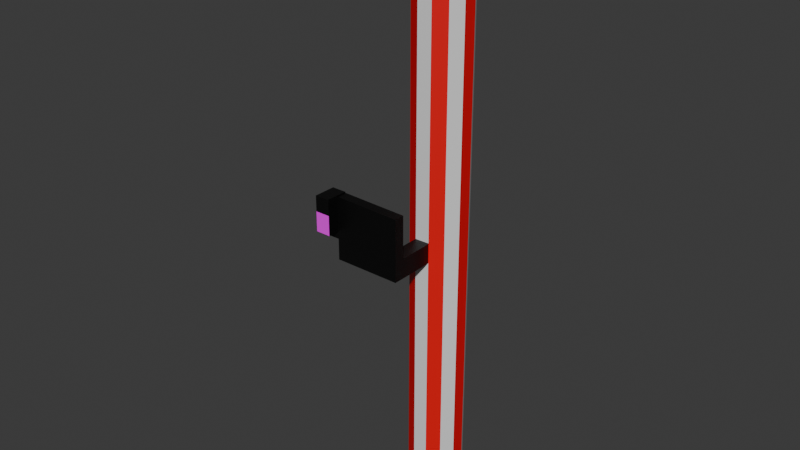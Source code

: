 # Source: elephant_innards.blend  (saved by Blender 4.1.23; exported with 4.5.12 LTS)
import bpy
from mathutils import Matrix  # noqa: F401  (used for matrix-valued properties, if any)

bpy.ops.wm.read_factory_settings(use_empty=True)
scene = bpy.context.scene
scene.name = 'Scene'

# ---- collections
col_collection = bpy.data.collections.new('Collection'); scene.collection.children.link(col_collection)

# ---- materials (node trees are filled in below, after node groups)
mat_material = bpy.data.materials.new('Material')
mat_material.use_transparent_shadow = False
mat_material_001 = bpy.data.materials.new('Material.001')
mat_material_001.use_transparent_shadow = False
mat_material_002 = bpy.data.materials.new('Material.002')
mat_material_002.use_transparent_shadow = False
mat_material_005 = bpy.data.materials.new('Material.005')
mat_material_005.use_transparent_shadow = False
mat_material_006 = bpy.data.materials.new('Material.006')
mat_material_006.use_transparent_shadow = False
mat_material_007 = bpy.data.materials.new('Material.007')
mat_material_007.use_transparent_shadow = False

# ---- material node trees
mat_material.use_nodes = True; mat_material.node_tree.nodes.clear()
_N = mat_material.node_tree.nodes; _L = mat_material.node_tree.links
n0 = _N.new('ShaderNodeBsdfPrincipled'); n0.name = 'Principled BSDF'; n0.location = (10, 300)
n0.inputs[0].default_value = (0.6514, 0.6514, 0.6514, 1.0)
n0.inputs[2].default_value = 1.0
n0.inputs[3].default_value = 1.1
n1 = _N.new('ShaderNodeOutputMaterial'); n1.name = 'Material Output'; n1.location = (300, 300)
_L.new(n0.outputs[0], n1.inputs[0])
n1.is_active_output = True
mat_material_001.use_nodes = True; mat_material_001.node_tree.nodes.clear()
_N = mat_material_001.node_tree.nodes; _L = mat_material_001.node_tree.links
n0 = _N.new('ShaderNodeBsdfPrincipled'); n0.name = 'Principled BSDF'; n0.location = (10, 300)
n0.inputs[0].default_value = (0.9911, 0.0, 1.0, 1.0)
n0.inputs[2].default_value = 1.0
n0.inputs[3].default_value = 1.5
n1 = _N.new('ShaderNodeOutputMaterial'); n1.name = 'Material Output'; n1.location = (300, 300)
_L.new(n0.outputs[0], n1.inputs[0])
n1.is_active_output = True
mat_material_002.use_nodes = True; mat_material_002.node_tree.nodes.clear()
_N = mat_material_002.node_tree.nodes; _L = mat_material_002.node_tree.links
n0 = _N.new('ShaderNodeBsdfPrincipled'); n0.name = 'Principled BSDF'; n0.location = (10, 300)
n0.inputs[0].default_value = (0.0, 0.0, 0.0, 1.0)
n1 = _N.new('ShaderNodeOutputMaterial'); n1.name = 'Material Output'; n1.location = (300, 300)
_L.new(n0.outputs[0], n1.inputs[0])
n1.is_active_output = True
mat_material_005.use_nodes = True; mat_material_005.node_tree.nodes.clear()
_N = mat_material_005.node_tree.nodes; _L = mat_material_005.node_tree.links
n0 = _N.new('ShaderNodeBsdfPrincipled'); n0.name = 'Principled BSDF'; n0.location = (10, 300)
n0.inputs[0].default_value = (0.2281, 0.2281, 0.2281, 1.0)
n1 = _N.new('ShaderNodeOutputMaterial'); n1.name = 'Material Output'; n1.location = (300, 300)
_L.new(n0.outputs[0], n1.inputs[0])
n1.is_active_output = True
mat_material_006.use_nodes = True; mat_material_006.node_tree.nodes.clear()
_N = mat_material_006.node_tree.nodes; _L = mat_material_006.node_tree.links
n0 = _N.new('ShaderNodeBsdfPrincipled'); n0.name = 'Principled BSDF'; n0.location = (10, 300)
n1 = _N.new('ShaderNodeOutputMaterial'); n1.name = 'Material Output'; n1.location = (300, 300)
_L.new(n0.outputs[0], n1.inputs[0])
n1.is_active_output = True
mat_material_007.use_nodes = True; mat_material_007.node_tree.nodes.clear()
_N = mat_material_007.node_tree.nodes; _L = mat_material_007.node_tree.links
n0 = _N.new('ShaderNodeBsdfPrincipled'); n0.name = 'Principled BSDF'; n0.location = (10, 300)
n0.inputs[0].default_value = (0.8001, 0.0, 0.005798, 1.0)
n1 = _N.new('ShaderNodeOutputMaterial'); n1.name = 'Material Output'; n1.location = (300, 300)
_L.new(n0.outputs[0], n1.inputs[0])
n1.is_active_output = True

# ---- world
world_world = bpy.data.worlds.new('World'); scene.world = world_world
world_world.use_nodes = True; world_world.node_tree.nodes.clear()
_N = world_world.node_tree.nodes; _L = world_world.node_tree.links
n0 = _N.new('ShaderNodeOutputWorld'); n0.name = 'World Output'; n0.location = (300, 300)
n1 = _N.new('ShaderNodeBackground'); n1.name = 'Background'; n1.location = (10, 300)
n1.inputs[0].default_value = (0.05088, 0.05088, 0.05088, 1.0)
_L.new(n1.outputs[0], n0.inputs[0])
n0.is_active_output = True
world_world.color = (0.05088, 0.05088, 0.05088)
world_world.use_sun_shadow = False
world_world.sun_shadow_jitter_overblur = 0.0

# ---- meshes
me_cylinder_001 = bpy.data.meshes.new('Cylinder.001')
me_cylinder_001.from_pydata([(-0.09388, -0.003159, -1.0), (-0.09388, -0.003159, -1.0), (0.6276, -0.003159, 0.3466), (0.2041, -0.003159, -1.0), (1.135, -0.003159, 0.3466), (0.2041, -0.003159, -1.0), (0.2041, -0.2423, -1.0), (0.6276, 0.7894, 0.3478), (1.135, 0.7894, 0.3478), (0.6354, 0.7894, 0.6471), (0.4123, -0.003159, -1.0), (0.4123, -0.2423, -1.0), (0.4123, -0.003159, -0.6992), (0.4123, -0.2423, -0.6992), (-0.09165, -0.2423, -1.0), (-0.09165, -0.2423, -0.6992), (0.4123, -0.003159, -1.0), (0.4123, -0.003159, -0.6992), (0.4123, -0.003159, -0.6992), (0.4123, -0.2423, -0.6992), (0.6006, -0.003159, -1.0), (0.6006, -0.003159, -0.6992), (0.6006, 0.2073, -0.9989), (0.6006, 0.2073, -0.6981), (1.135, -0.003159, -0.6992), (1.135, 0.2073, -0.6981), (1.135, -0.003159, 0.646), (1.135, 0.2073, 0.6471), (0.6354, -0.003159, 0.646), (0.6354, 0.2073, 0.6471), (1.135, 0.7894, 0.6471), (1.135, 0.2073, 0.3478), (-0.4344, 0.2073, 0.3478), (-0.4344, -0.003159, 0.3466), (0.6276, 0.2073, 0.3478), (-0.4955, -0.003159, -0.6992), (-0.4955, -0.2423, -0.6992), (-0.4853, -0.2423, -1.0), (-0.4853, -0.2423, -0.6992), (-0.09378, -0.003159, -1.0), (-0.4843, 0.2073, -0.9989), (-0.4843, 0.2073, -0.6981), (-0.4614, -0.003159, -0.6992), (-0.4614, 0.2073, -0.6981), (-0.4266, -0.003159, 0.646), (-0.4266, 0.2073, 0.6471), (7.98, 2.011, 0.6038), (-7.192, 1.546, 0.494), (7.98, 1.874, 0.8581), (-7.192, 1.526, 0.5302), (7.98, 1.629, 1.01), (-7.192, 1.491, 0.5519), (7.98, 1.34, 1.019), (-7.192, 1.45, 0.5531), (7.98, 1.086, 0.8819), (-7.192, 1.414, 0.5336), (7.98, 0.934, 0.6363), (-7.192, 1.392, 0.4986), (7.98, 0.9253, 0.3477), (-7.192, 1.391, 0.4575), (7.98, 1.062, 0.09347), (-7.192, 1.41, 0.4213), (7.98, 1.308, -0.05837), (-7.192, 1.445, 0.3996), (7.98, 1.596, -0.06708), (-7.192, 1.486, 0.3984), (7.98, 1.85, 0.06966), (-7.192, 1.523, 0.4179), (7.98, 2.002, 0.3152), (-7.192, 1.544, 0.4529), (0.6289, 2.011, 0.6038), (0.6289, 1.874, 0.8581), (0.6289, 1.629, 1.01), (0.6289, 1.34, 1.019), (0.6289, 1.086, 0.8819), (0.6289, 0.934, 0.6363), (0.6289, 0.9253, 0.3477), (0.6289, 1.062, 0.09347), (0.6289, 1.308, -0.05837), (0.6289, 1.596, -0.06708), (0.6289, 1.85, 0.06966), (0.6289, 2.002, 0.3152), (1.135, 1.874, 0.8581), (1.135, 1.629, 1.01), (1.135, 1.34, 1.019), (1.135, 1.086, 0.8819), (1.135, 0.934, 0.6363), (1.135, 0.9253, 0.3477), (1.138, 1.062, 0.09347), (1.135, 1.308, -0.05837), (1.135, 1.596, -0.06708), (1.135, 1.85, 0.06966), (1.135, 2.002, 0.3152), (1.135, 2.011, 0.6038), (-5.604, 1.874, 0.8581), (-5.604, 2.011, 0.6038), (-5.604, 1.629, 1.01), (-5.604, 1.34, 1.019), (-5.604, 1.086, 0.8819), (-5.604, 0.934, 0.6363), (-5.604, 0.9253, 0.3477), (-5.604, 1.062, 0.09347), (-5.604, 1.308, -0.05837), (-5.604, 1.596, -0.06708), (-5.604, 1.85, 0.06966), (-5.604, 2.002, 0.3152)], [(0, 1), (3, 5)], [(23, 34, 32, 43), (45, 44, 33, 32), (28, 2, 33, 44), (27, 29, 9, 30), (29, 34, 7, 9), (34, 31, 8, 7), (3, 6, 11, 10), (10, 11, 13, 12), (13, 11, 14, 15), (10, 12, 17, 16), (12, 13, 19, 18), (16, 17, 21, 20), (20, 21, 23, 22), (23, 21, 24, 25), (31, 4, 26, 27), (27, 26, 28, 29), (31, 27, 30, 8), (2, 28, 26, 4), (25, 24, 4, 31), (25, 31, 34, 23), (21, 2, 4, 24), (18, 19, 36, 35), (15, 14, 37, 38), (22, 23, 41, 40), (37, 40, 41, 38), (34, 29, 45, 32), (2, 21, 42, 33), (29, 28, 44, 45), (32, 33, 42, 43), (39, 20, 22, 40), (70, 95, 94, 71), (71, 94, 96, 72), (72, 96, 97, 73), (73, 97, 98, 74), (74, 98, 99, 75), (76, 100, 101, 77), (77, 101, 102, 78), (78, 102, 103, 79), (79, 103, 104, 80), (49, 47, 69, 67, 65, 63, 61, 59, 57, 55, 53, 51), (80, 104, 105, 81), (81, 105, 95, 70), (92, 81, 70, 93), (91, 80, 81, 92), (90, 79, 80, 91), (89, 78, 79, 90), (88, 77, 78, 89), (87, 76, 77, 88), (85, 74, 75, 86), (84, 73, 74, 85), (83, 72, 73, 84), (82, 71, 72, 83), (93, 70, 71, 82), (46, 93, 82, 48), (48, 82, 83, 50), (50, 83, 84, 52), (52, 84, 85, 54), (54, 85, 86, 56), (58, 87, 88, 60), (60, 88, 89, 62), (62, 89, 90, 64), (64, 90, 91, 66), (66, 91, 92, 68), (68, 92, 93, 46), (7, 76, 75, 9), (8, 87, 76, 7), (8, 30, 86, 87), (30, 9, 75, 86), (100, 76, 75, 99), (56, 86, 87, 58), (47, 49, 94, 95), (49, 51, 96, 94), (51, 53, 97, 96), (53, 55, 98, 97), (55, 57, 99, 98), (57, 59, 100, 99), (59, 61, 101, 100), (61, 63, 102, 101), (63, 65, 103, 102), (65, 67, 104, 103), (67, 69, 105, 104), (69, 47, 95, 105)])
me_cylinder_001.polygons.foreach_set('material_index', [2, 2, 2, 2, 2, 2, 2, 2, 1, 0, 0, 2, 2, 2, 2, 2, 2, 2, 2, 2, 2, 2, 2, 2, 2, 2, 2, 2, 2, 2, 5, 4, 5, 4, 5, 5, 4, 5, 4, 5, 5, 4, 4, 5, 4, 5, 4, 5, 5, 4, 5, 4, 5, 5, 4, 5, 4, 5, 5, 4, 5, 4, 5, 4, 2, 2, 2, 2, 4, 4, 5, 4, 5, 4, 5, 4, 5, 4, 5, 4, 5, 4])
_uv = me_cylinder_001.uv_layers.new(name='UVMap')
_uv.uv.foreach_set('vector', [0.0, 0.0, 0.0, 0.0, 0.0, 0.0, 0.0, 0.0, 0.0, 0.0, 0.0, 0.0, 0.0, 0.0, 0.0, 0.0, 0.0, 0.0, 0.0, 0.0, 0.0, 0.0, 0.0, 0.0, 0.0, 0.0, 0.0, 0.0, 0.0, 0.0, 0.0, 0.0, 0.0, 0.0, 0.0, 0.0, 0.0, 0.0, 0.0, 0.0, 0.0, 0.0, 0.0, 0.0, 0.0, 0.0, 0.0, 0.0, 0.0, 0.0, 0.0, 0.0, 0.0, 0.0, 0.0, 0.0, 0.0, 0.0, 0.0, 0.0, 0.0, 0.0, 0.0, 0.0, 0.0, 0.0, 0.0, 0.0, 0.0, 0.0, 0.0, 0.0, 0.0, 0.0, 0.0, 0.0, 0.0, 0.0, 0.0, 0.0, 0.0, 0.0, 0.0, 0.0, 0.0, 0.0, 0.0, 0.0, 0.0, 0.0, 0.0, 0.0, 0.0, 0.0, 0.0, 0.0, 0.0, 0.0, 0.0, 0.0, 0.0, 0.0, 0.0, 0.0, 0.0, 0.0, 0.0, 0.0, 0.0, 0.0, 0.0, 0.0, 0.0, 0.0, 0.0, 0.0, 0.0, 0.0, 0.0, 0.0, 0.0, 0.0, 0.0, 0.0, 0.0, 0.0, 0.0, 0.0, 0.0, 0.0, 0.0, 0.0, 0.0, 0.0, 0.0, 0.0, 0.0, 0.0, 0.0, 0.0, 0.0, 0.0, 0.0, 0.0, 0.0, 0.0, 0.0, 0.0, 0.0, 0.0, 0.0, 0.0, 0.0, 0.0, 0.0, 0.0, 0.0, 0.0, 0.0, 0.0, 0.0, 0.0, 0.0, 0.0, 0.0, 0.0, 0.0, 0.0, 0.0, 0.0, 0.0, 0.0, 0.0, 0.0, 0.0, 0.0, 0.0, 0.0, 0.0, 0.0, 0.0, 0.0, 0.0, 0.0, 0.0, 0.0, 0.0, 0.0, 0.0, 0.0, 0.0, 0.0, 0.0, 0.0, 0.0, 0.0, 0.0, 0.0, 0.0, 0.0, 0.0, 0.0, 0.0, 0.0, 0.0, 0.0, 0.0, 0.0, 0.0, 0.0, 0.0, 0.0, 0.0, 0.0, 0.0, 0.0, 0.0, 0.0, 0.0, 0.0, 0.0, 0.0, 0.0, 0.0, 0.0, 0.0, 0.0, 0.0, 0.0, 0.0, 0.0, 0.0, 0.0, 0.0, 0.0, 0.0, 0.0, 0.0, 0.0, 0.0, 1.0, 0.8022, 1.0, 1.0, 0.9167, 1.0, 0.9167, 0.8022, 0.9167, 0.8022, 0.9167, 1.0, 0.8333, 1.0, 0.8333, 0.8022, 0.8333, 0.8022, 0.8333, 1.0, 0.75, 1.0, 0.75, 0.8022, 0.75, 0.8022, 0.75, 1.0, 0.6667, 1.0, 0.6667, 0.8022, 0.6667, 0.8022, 0.6667, 1.0, 0.5833, 1.0, 0.5833, 0.8022, 0.5, 0.8022, 0.5, 1.0, 0.4167, 1.0, 0.4167, 0.8022, 0.4167, 0.8022, 0.4167, 1.0, 0.3333, 1.0, 0.3333, 0.8022, 0.3333, 0.8022, 0.3333, 1.0, 0.25, 1.0, 0.25, 0.8022, 0.25, 0.8022, 0.25, 1.0, 0.1667, 1.0, 0.1667, 0.8022, 0.2671, 0.2796, 0.25, 0.2842, 0.2329, 0.2796, 0.2204, 0.2671, 0.2158, 0.25, 0.2204, 0.2329, 0.2329, 0.2204, 0.25, 0.2158, 0.2671, 0.2204, 0.2796, 0.2329, 0.2842, 0.25, 0.2796, 0.2671, 0.1667, 0.8022, 0.1667, 1.0, 0.08333, 1.0, 0.08333, 0.8022, 0.08333, 0.8022, 0.08333, 1.0, 7.451e-08, 1.0, 7.451e-08, 0.8022, 0.08333, 0.6208, 0.08333, 0.8022, 7.451e-08, 0.8022, 7.451e-08, 0.6208, 0.1667, 0.6208, 0.1667, 0.8022, 0.08333, 0.8022, 0.08333, 0.6208, 0.25, 0.6208, 0.25, 0.8022, 0.1667, 0.8022, 0.1667, 0.6208, 0.3333, 0.6208, 0.3333, 0.8022, 0.25, 0.8022, 0.25, 0.6208, 0.4167, 0.6208, 0.4167, 0.8022, 0.3333, 0.8022, 0.3333, 0.6208, 0.5, 0.6208, 0.5, 0.8022, 0.4167, 0.8022, 0.4167, 0.6208, 0.6667, 0.6208, 0.6667, 0.8022, 0.5833, 0.8022, 0.5833, 0.6208, 0.75, 0.6208, 0.75, 0.8022, 0.6667, 0.8022, 0.6667, 0.6208, 0.8333, 0.6208, 0.8333, 0.8022, 0.75, 0.8022, 0.75, 0.6208, 0.9167, 0.6208, 0.9167, 0.8022, 0.8333, 0.8022, 0.8333, 0.6208, 1.0, 0.6208, 1.0, 0.8022, 0.9167, 0.8022, 0.9167, 0.6208, 1.0, 0.5, 1.0, 0.6208, 0.9167, 0.6208, 0.9167, 0.5, 0.9167, 0.5, 0.9167, 0.6208, 0.8333, 0.6208, 0.8333, 0.5, 0.8333, 0.5, 0.8333, 0.6208, 0.75, 0.6208, 0.75, 0.5, 0.75, 0.5, 0.75, 0.6208, 0.6667, 0.6208, 0.6667, 0.5, 0.6667, 0.5, 0.6667, 0.6208, 0.5833, 0.6208, 0.5833, 0.5, 0.5, 0.5, 0.5, 0.6208, 0.4167, 0.6208, 0.4167, 0.5, 0.4167, 0.5, 0.4167, 0.6208, 0.3333, 0.6208, 0.3333, 0.5, 0.3333, 0.5, 0.3333, 0.6208, 0.25, 0.6208, 0.25, 0.5, 0.25, 0.5, 0.25, 0.6208, 0.1667, 0.6208, 0.1667, 0.5, 0.1667, 0.5, 0.1667, 0.6208, 0.08333, 0.6208, 0.08333, 0.5, 0.08333, 0.5, 0.08333, 0.6208, 7.451e-08, 0.6208, 7.451e-08, 0.5, 0.0, 0.0, 0.0, 0.0, 0.0, 0.0, 0.0, 0.0, 0.0, 0.0, 0.5, 0.6208, 0.5, 0.8022, 0.0, 0.0, 0.0, 0.0, 0.0, 0.0, 0.0, 0.0, 0.5, 0.6208, 0.0, 0.0, 0.0, 0.0, 0.5833, 0.8022, 0.0, 0.0, 0.5, 1.0, 0.5, 0.8022, 0.0, 0.0, 0.5833, 1.0, 0.87, 0.04215, 0.0, 0.0, 0.5, 0.6208, 0.75, 0.01, 0.25, 0.2842, 0.2671, 0.2796, 0.37, 0.4578, 0.25, 0.49, 0.2671, 0.2796, 0.2796, 0.2671, 0.4578, 0.37, 0.37, 0.4578, 0.2796, 0.2671, 0.2842, 0.25, 0.49, 0.25, 0.4578, 0.37, 0.2842, 0.25, 0.2796, 0.2329, 0.4578, 0.13, 0.49, 0.25, 0.2796, 0.2329, 0.2671, 0.2204, 0.37, 0.04215, 0.4578, 0.13, 0.2671, 0.2204, 0.25, 0.2158, 0.25, 0.01, 0.37, 0.04215, 0.25, 0.2158, 0.2329, 0.2204, 0.13, 0.04215, 0.25, 0.01, 0.2329, 0.2204, 0.2204, 0.2329, 0.04215, 0.13, 0.13, 0.04215, 0.2204, 0.2329, 0.2158, 0.25, 0.01, 0.25, 0.04215, 0.13, 0.2158, 0.25, 0.2204, 0.2671, 0.04215, 0.37, 0.01, 0.25, 0.2204, 0.2671, 0.2329, 0.2796, 0.13, 0.4578, 0.04215, 0.37, 0.2329, 0.2796, 0.25, 0.2842, 0.25, 0.49, 0.13, 0.4578])
me_cylinder_001.materials.append(mat_material)
me_cylinder_001.materials.append(mat_material_001)
me_cylinder_001.materials.append(mat_material_002)
me_cylinder_001.materials.append(mat_material_005)
me_cylinder_001.materials.append(mat_material_006)
me_cylinder_001.materials.append(mat_material_007)
me_cylinder_001.update()

# ---- objects
ob_empty = bpy.data.objects.new('Empty', None)
ob_cylinder = bpy.data.objects.new('Cylinder', me_cylinder_001)
ob_empty_001 = bpy.data.objects.new('Empty.001', None)

# ---- transforms, parenting, visibility, modifiers, constraints
ob_empty.location = (0.0, 0.0, 0.0)
ob_empty.rotation_euler = (1.571, 0.009991, 0.0)
ob_empty.empty_display_type = 'IMAGE'
ob_empty.empty_display_size = 6.7
ob_empty.empty_image_offset = (-0.2592, -0.5569)
ob_cylinder.location = (2.694, 1.519, 0.3642)
ob_cylinder.rotation_euler = (0.0, 1.571, 0.0)
ob_cylinder.scale = (0.9042, 1.132, 1.132)
ob_empty_001.location = (1.0, 1.5, 1.5)
ob_empty_001.rotation_euler = (1.571, -1.148e-06, 1.571)
ob_empty_001.empty_display_type = 'IMAGE'
ob_empty_001.empty_display_size = 3.625
ob_empty_001.empty_image_offset = (-0.5, -0.6896)

# ---- collection membership
col_collection.objects.link(ob_empty)
col_collection.objects.link(ob_cylinder)
col_collection.objects.link(ob_empty_001)

# ---- scene / render settings (as saved in the file)
scene.frame_start = 1; scene.frame_end = 250; scene.frame_set(1)
scene.render.engine = 'BLENDER_EEVEE_NEXT'
scene.cycles.sampling_pattern = 'TABULATED_SOBOL'
scene.eevee.ray_tracing_options.trace_max_roughness = 0.0
bpy.context.view_layer.update()

# ---- added for rendering (the .blend has no active camera and no usable light): camera, sun
cam_auto = bpy.data.cameras.new('AutoCamera')
cam_auto.lens = 50.0
cam_auto.sensor_width = 36.0
cam_auto.clip_end = 1000.0
ob_auto_camera = bpy.data.objects.new('AutoCamera', cam_auto)
scene.collection.objects.link(ob_auto_camera)
ob_auto_camera.location = (15.7874, -13.1786, 10.4739)
ob_auto_camera.rotation_euler = (1.09748, -7.21219e-08, 0.694738)
scene.camera = ob_auto_camera
light_auto_sun = bpy.data.lights.new('AutoSun', 'SUN')
light_auto_sun.energy = 3.0
light_auto_sun.angle = 0.0523599
ob_auto_sun = bpy.data.objects.new('AutoSun', light_auto_sun)
scene.collection.objects.link(ob_auto_sun)
ob_auto_sun.rotation_euler = (0.872665, 0.174533, 0.523599)
bpy.context.view_layer.update()
